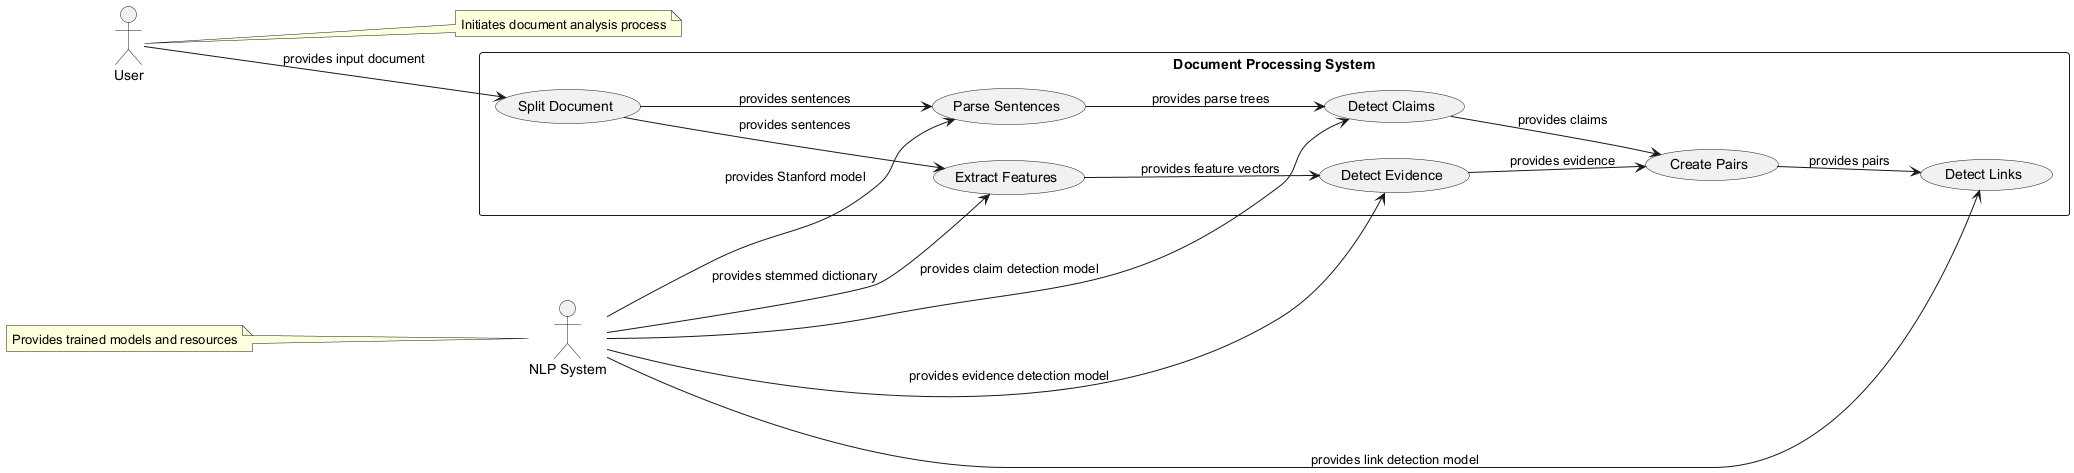

The diagram above was rendered by PlantUML. Its source (embedded in the PNG):
@startuml
left to right direction
actor User
actor "NLP System" as NLP

rectangle "Document Processing System" {
  usecase "Split Document" as UC1
  usecase "Parse Sentences" as UC2
  usecase "Extract Features" as UC3
  usecase "Detect Claims" as UC4
  usecase "Detect Evidence" as UC5
  usecase "Create Pairs" as UC6
  usecase "Detect Links" as UC7
}

User --> UC1 : provides input document
UC1 --> UC2 : provides sentences
UC1 --> UC3 : provides sentences
UC2 --> UC4 : provides parse trees
UC3 --> UC5 : provides feature vectors
UC4 --> UC6 : provides claims
UC5 --> UC6 : provides evidence
UC6 --> UC7 : provides pairs
NLP --> UC2 : provides Stanford model
NLP --> UC3 : provides stemmed dictionary
NLP --> UC4 : provides claim detection model
NLP --> UC5 : provides evidence detection model
NLP --> UC7 : provides link detection model

note right of User
  Initiates document analysis process
end note

note left of NLP
  Provides trained models and resources
end note
@enduml